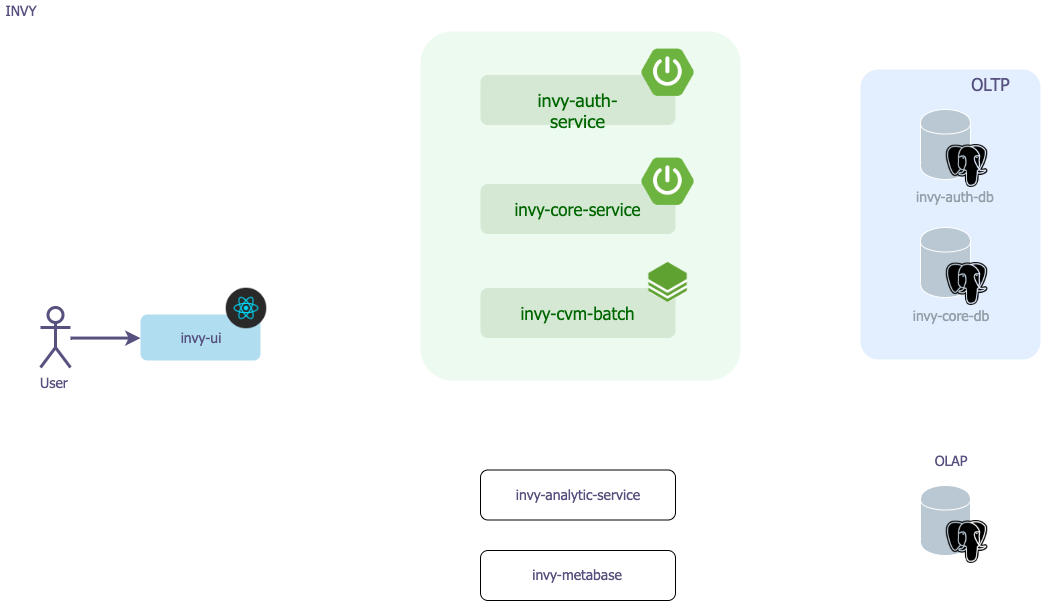

The diagram above was exported from draw.io. Its source (the exported page's mxGraphModel, read from the mxfile embedded in the PNG):
<mxGraphModel dx="1400" dy="791" grid="1" gridSize="10" guides="1" tooltips="1" connect="1" arrows="1" fold="1" page="1" pageScale="1" pageWidth="850" pageHeight="1100" math="0" shadow="0">
  <root>
    <mxCell id="0" />
    <mxCell id="1" parent="0" />
    <mxCell id="XNiuDohxMIJDn-E_BAAG-5" value="" style="rounded=1;whiteSpace=wrap;html=1;fontSize=17;arcSize=10;fillColor=#E3EEFF;strokeColor=none;" vertex="1" parent="1">
      <mxGeometry x="890" y="89" width="180" height="290" as="geometry" />
    </mxCell>
    <mxCell id="XNiuDohxMIJDn-E_BAAG-1" value="" style="rounded=1;whiteSpace=wrap;html=1;fontSize=17;arcSize=10;fillColor=#EDFAEF;strokeColor=none;" vertex="1" parent="1">
      <mxGeometry x="450" y="51" width="320" height="349" as="geometry" />
    </mxCell>
    <mxCell id="7_RaW1AWdkRF37Sx4alJ-31" value="invy-cvm-batch" style="rounded=1;whiteSpace=wrap;html=1;fontFamily=Tahoma;fontSize=17;fillColor=#d5e8d4;strokeColor=none;fontColor=#006600;" parent="1" vertex="1">
      <mxGeometry x="510" y="307.5" width="195" height="50" as="geometry" />
    </mxCell>
    <mxCell id="4SFKCHGJIZ1W-jkTVPGr-1" value="INVY" style="text;html=1;strokeColor=none;fillColor=none;align=center;verticalAlign=middle;whiteSpace=wrap;rounded=0;fontSize=14;fontFamily=Tahoma;fontColor=#56517E;" parent="1" vertex="1">
      <mxGeometry x="30" y="20" width="40" height="20" as="geometry" />
    </mxCell>
    <mxCell id="4SFKCHGJIZ1W-jkTVPGr-3" value="invy-ui" style="rounded=1;whiteSpace=wrap;html=1;fontFamily=Tahoma;fontSize=14;fillColor=#b1ddf0;strokeColor=none;fontColor=#56517E;" parent="1" vertex="1">
      <mxGeometry x="170" y="334" width="120" height="46" as="geometry" />
    </mxCell>
    <mxCell id="4SFKCHGJIZ1W-jkTVPGr-7" style="edgeStyle=orthogonalEdgeStyle;rounded=0;orthogonalLoop=1;jettySize=auto;html=1;entryX=0;entryY=0.5;entryDx=0;entryDy=0;fontFamily=Tahoma;fontSize=14;fillColor=#d0cee2;strokeColor=#56517e;strokeWidth=3;fontColor=#56517E;" parent="1" source="4SFKCHGJIZ1W-jkTVPGr-4" target="4SFKCHGJIZ1W-jkTVPGr-3" edge="1">
      <mxGeometry relative="1" as="geometry" />
    </mxCell>
    <mxCell id="4SFKCHGJIZ1W-jkTVPGr-4" value="User" style="shape=umlActor;verticalLabelPosition=bottom;labelBackgroundColor=#ffffff;verticalAlign=top;html=1;outlineConnect=0;fontFamily=Tahoma;fontSize=14;strokeWidth=3;strokeColor=#56517E;fontColor=#56517E;" parent="1" vertex="1">
      <mxGeometry x="70" y="327" width="30" height="60" as="geometry" />
    </mxCell>
    <mxCell id="4SFKCHGJIZ1W-jkTVPGr-10" value="invy-analytic-service" style="rounded=1;whiteSpace=wrap;html=1;fontFamily=Tahoma;fontSize=14;fontColor=#56517E;" parent="1" vertex="1">
      <mxGeometry x="510" y="489.5" width="195" height="50" as="geometry" />
    </mxCell>
    <mxCell id="4SFKCHGJIZ1W-jkTVPGr-18" value="invy-metabase" style="rounded=1;whiteSpace=wrap;html=1;fontFamily=Tahoma;fontSize=14;fontColor=#56517E;" parent="1" vertex="1">
      <mxGeometry x="510" y="570" width="195" height="50" as="geometry" />
    </mxCell>
    <mxCell id="7_RaW1AWdkRF37Sx4alJ-3" value="" style="shape=image;html=1;verticalAlign=top;verticalLabelPosition=bottom;labelBackgroundColor=#ffffff;imageAspect=0;aspect=fixed;image=https://cdn2.iconfinder.com/data/icons/designer-skills/128/react-128.png;fontFamily=Tahoma;fontSize=14;fontColor=#56517E;" parent="1" vertex="1">
      <mxGeometry x="250" y="302" width="52" height="52" as="geometry" />
    </mxCell>
    <mxCell id="7_RaW1AWdkRF37Sx4alJ-11" value="OLTP" style="text;html=1;strokeColor=none;fillColor=none;align=center;verticalAlign=middle;whiteSpace=wrap;rounded=0;fontFamily=Tahoma;fontSize=17;fontColor=#56517E;" parent="1" vertex="1">
      <mxGeometry x="1000" y="94.5" width="40" height="20" as="geometry" />
    </mxCell>
    <mxCell id="7_RaW1AWdkRF37Sx4alJ-12" value="" style="group" parent="1" vertex="1" connectable="0">
      <mxGeometry x="940" y="247" width="95" height="98" as="geometry" />
    </mxCell>
    <mxCell id="7_RaW1AWdkRF37Sx4alJ-13" value="" style="shape=cylinder;whiteSpace=wrap;html=1;boundedLbl=1;backgroundOutline=1;fontFamily=Tahoma;fontSize=14;fillColor=#bac8d3;strokeColor=#FFFFFF;" parent="7_RaW1AWdkRF37Sx4alJ-12" vertex="1">
      <mxGeometry x="10" width="50" height="70" as="geometry" />
    </mxCell>
    <mxCell id="7_RaW1AWdkRF37Sx4alJ-14" value="" style="shape=image;html=1;verticalAlign=top;verticalLabelPosition=bottom;labelBackgroundColor=#ffffff;imageAspect=0;aspect=fixed;image=https://cdn4.iconfinder.com/data/icons/logos-brands-5/24/postgresql-128.png;strokeColor=#56517E;strokeWidth=3;fontFamily=Tahoma;fontSize=14;fontColor=#56517E;" parent="7_RaW1AWdkRF37Sx4alJ-12" vertex="1">
      <mxGeometry x="35" y="35" width="43" height="43" as="geometry" />
    </mxCell>
    <mxCell id="XNiuDohxMIJDn-E_BAAG-3" value="&lt;span style=&quot;font-family: &amp;#34;tahoma&amp;#34; ; font-size: 14px&quot;&gt;invy-core-db&lt;/span&gt;" style="text;html=1;strokeColor=none;fillColor=none;align=center;verticalAlign=middle;whiteSpace=wrap;rounded=0;fontSize=14;fontColor=#949FA8;" vertex="1" parent="7_RaW1AWdkRF37Sx4alJ-12">
      <mxGeometry x="-15" y="78" width="110" height="20" as="geometry" />
    </mxCell>
    <mxCell id="7_RaW1AWdkRF37Sx4alJ-16" value="OLAP" style="text;html=1;strokeColor=none;fillColor=none;align=center;verticalAlign=middle;whiteSpace=wrap;rounded=0;fontFamily=Tahoma;fontSize=14;fontColor=#56517E;" parent="1" vertex="1">
      <mxGeometry x="960" y="470" width="40" height="20" as="geometry" />
    </mxCell>
    <mxCell id="7_RaW1AWdkRF37Sx4alJ-17" value="" style="group" parent="1" vertex="1" connectable="0">
      <mxGeometry x="940" y="505" width="80" height="97" as="geometry" />
    </mxCell>
    <mxCell id="7_RaW1AWdkRF37Sx4alJ-18" value="" style="shape=cylinder;whiteSpace=wrap;html=1;boundedLbl=1;backgroundOutline=1;fontFamily=Tahoma;fontSize=14;fillColor=#bac8d3;strokeColor=#FFFFFF;" parent="7_RaW1AWdkRF37Sx4alJ-17" vertex="1">
      <mxGeometry x="10" width="50" height="70" as="geometry" />
    </mxCell>
    <mxCell id="7_RaW1AWdkRF37Sx4alJ-19" value="" style="shape=image;html=1;verticalAlign=top;verticalLabelPosition=bottom;labelBackgroundColor=#ffffff;imageAspect=0;aspect=fixed;image=https://cdn4.iconfinder.com/data/icons/logos-brands-5/24/postgresql-128.png;strokeColor=#56517E;strokeWidth=3;fontFamily=Tahoma;fontSize=14;fontColor=#56517E;" parent="7_RaW1AWdkRF37Sx4alJ-17" vertex="1">
      <mxGeometry x="35" y="35" width="43" height="43" as="geometry" />
    </mxCell>
    <mxCell id="7_RaW1AWdkRF37Sx4alJ-33" value="" style="group" parent="1" vertex="1" connectable="0">
      <mxGeometry x="676" y="280.5" width="43" height="43" as="geometry" />
    </mxCell>
    <mxCell id="7_RaW1AWdkRF37Sx4alJ-32" value="" style="shape=hexagon;perimeter=hexagonPerimeter2;whiteSpace=wrap;html=1;strokeColor=#FFFFFF;strokeWidth=3;fontFamily=Tahoma;fontSize=14;fontColor=#56517E;rotation=90;" parent="7_RaW1AWdkRF37Sx4alJ-33" vertex="1">
      <mxGeometry x="4" y="5" width="35" height="34" as="geometry" />
    </mxCell>
    <mxCell id="7_RaW1AWdkRF37Sx4alJ-30" value="" style="shape=image;imageAspect=0;aspect=fixed;verticalLabelPosition=bottom;verticalAlign=top;strokeColor=#FFFFFF;strokeWidth=3;fontFamily=Tahoma;fontSize=14;fontColor=#56517E;image=https://img.stackshare.io/service/9201/dbefbe0f6d93161f545994d3aff87775.png;" parent="7_RaW1AWdkRF37Sx4alJ-33" vertex="1">
      <mxGeometry width="43" height="43" as="geometry" />
    </mxCell>
    <mxCell id="7_RaW1AWdkRF37Sx4alJ-34" value="" style="group" parent="1" vertex="1" connectable="0">
      <mxGeometry x="510" y="173.5" width="215" height="80" as="geometry" />
    </mxCell>
    <mxCell id="4SFKCHGJIZ1W-jkTVPGr-8" value="invy-core-service" style="rounded=1;whiteSpace=wrap;html=1;fontFamily=Tahoma;fontSize=17;fillColor=#d5e8d4;strokeColor=none;fontColor=#006600;" parent="7_RaW1AWdkRF37Sx4alJ-34" vertex="1">
      <mxGeometry y="30" width="195" height="50" as="geometry" />
    </mxCell>
    <mxCell id="7_RaW1AWdkRF37Sx4alJ-27" value="" style="group" parent="7_RaW1AWdkRF37Sx4alJ-34" vertex="1" connectable="0">
      <mxGeometry x="160" width="55" height="55" as="geometry" />
    </mxCell>
    <mxCell id="7_RaW1AWdkRF37Sx4alJ-28" value="" style="shape=hexagon;perimeter=hexagonPerimeter2;whiteSpace=wrap;html=1;strokeColor=#FFFFFF;strokeWidth=3;fontFamily=Tahoma;fontSize=14;fontColor=#56517E;" parent="7_RaW1AWdkRF37Sx4alJ-27" vertex="1">
      <mxGeometry x="7.5" y="8" width="40" height="38" as="geometry" />
    </mxCell>
    <mxCell id="7_RaW1AWdkRF37Sx4alJ-29" value="" style="shape=image;imageAspect=0;aspect=fixed;verticalLabelPosition=bottom;verticalAlign=top;strokeColor=#FFFFFF;strokeWidth=3;fontFamily=Tahoma;fontSize=14;fontColor=#56517E;image=https://miro.medium.com/max/1200/1*J9d-VtiLfN9APIQgWTP9ow.png;" parent="7_RaW1AWdkRF37Sx4alJ-27" vertex="1">
      <mxGeometry width="55" height="55" as="geometry" />
    </mxCell>
    <mxCell id="7_RaW1AWdkRF37Sx4alJ-35" value="" style="group" parent="1" vertex="1" connectable="0">
      <mxGeometry x="510" y="64.5" width="215" height="80" as="geometry" />
    </mxCell>
    <mxCell id="4SFKCHGJIZ1W-jkTVPGr-9" value="invy-auth-service" style="rounded=1;whiteSpace=wrap;html=1;fontFamily=Tahoma;fontSize=18;fillColor=#d5e8d4;strokeColor=none;fontColor=#006600;" parent="7_RaW1AWdkRF37Sx4alJ-35" vertex="1">
      <mxGeometry y="30" width="195" height="50" as="geometry" />
    </mxCell>
    <mxCell id="7_RaW1AWdkRF37Sx4alJ-26" value="" style="group" parent="7_RaW1AWdkRF37Sx4alJ-35" vertex="1" connectable="0">
      <mxGeometry x="160" width="55" height="55" as="geometry" />
    </mxCell>
    <mxCell id="7_RaW1AWdkRF37Sx4alJ-25" value="" style="shape=hexagon;perimeter=hexagonPerimeter2;whiteSpace=wrap;html=1;strokeColor=#FFFFFF;strokeWidth=3;fontFamily=Tahoma;fontSize=14;fontColor=#56517E;" parent="7_RaW1AWdkRF37Sx4alJ-26" vertex="1">
      <mxGeometry x="7.5" y="8" width="40" height="38" as="geometry" />
    </mxCell>
    <mxCell id="7_RaW1AWdkRF37Sx4alJ-23" value="" style="shape=image;imageAspect=0;aspect=fixed;verticalLabelPosition=bottom;verticalAlign=top;strokeColor=#FFFFFF;strokeWidth=3;fontFamily=Tahoma;fontSize=14;fontColor=#56517E;image=https://miro.medium.com/max/1200/1*J9d-VtiLfN9APIQgWTP9ow.png;" parent="7_RaW1AWdkRF37Sx4alJ-26" vertex="1">
      <mxGeometry width="55" height="55" as="geometry" />
    </mxCell>
    <mxCell id="4SFKCHGJIZ1W-jkTVPGr-15" value="" style="shape=cylinder;whiteSpace=wrap;html=1;boundedLbl=1;backgroundOutline=1;fontFamily=Tahoma;fontSize=14;fillColor=#bac8d3;strokeColor=#FFFFFF;" parent="1" vertex="1">
      <mxGeometry x="950" y="129" width="50" height="70" as="geometry" />
    </mxCell>
    <mxCell id="7_RaW1AWdkRF37Sx4alJ-6" value="" style="shape=image;html=1;verticalAlign=top;verticalLabelPosition=bottom;labelBackgroundColor=#ffffff;imageAspect=0;aspect=fixed;image=https://cdn4.iconfinder.com/data/icons/logos-brands-5/24/postgresql-128.png;strokeColor=#56517E;strokeWidth=3;fontFamily=Tahoma;fontSize=14;fontColor=#56517E;" parent="1" vertex="1">
      <mxGeometry x="975" y="164" width="43" height="43" as="geometry" />
    </mxCell>
    <mxCell id="XNiuDohxMIJDn-E_BAAG-2" value="&lt;span style=&quot;font-family: &amp;quot;tahoma&amp;quot; ; font-size: 14px&quot;&gt;invy-auth-db&lt;/span&gt;" style="text;html=1;strokeColor=none;fillColor=none;align=center;verticalAlign=middle;whiteSpace=wrap;rounded=0;fontSize=14;fontColor=#949FA8;" vertex="1" parent="1">
      <mxGeometry x="930" y="206" width="110" height="20" as="geometry" />
    </mxCell>
  </root>
</mxGraphModel>